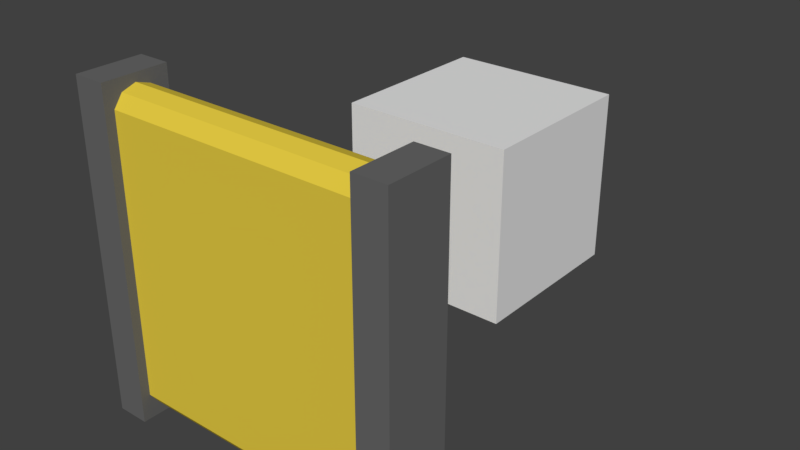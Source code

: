 # Source: Scoop.blend  (saved by Blender 2.91.10; exported with 4.5.12 LTS)
import bpy
from mathutils import Matrix  # noqa: F401  (used for matrix-valued properties, if any)

bpy.ops.wm.read_factory_settings(use_empty=True)
scene = bpy.context.scene
scene.name = 'Scene'

# ---- materials (node trees are filled in below, after node groups)
mat_conveyorbeltrim = bpy.data.materials.new('ConveyorBeltRim')
mat_conveyorbeltrim.alpha_threshold = 0.0
mat_conveyorbeltrim.use_transparent_shadow = False
mat_conveyorbeltrim.diffuse_color = (0.1376, 0.1376, 0.1376, 1.0)
mat_conveyorbeltrim.roughness = 0.5
mat_conveyorbeltaxle = bpy.data.materials.new('ConveyorBeltAxle')
mat_conveyorbeltaxle.alpha_threshold = 0.0
mat_conveyorbeltaxle.use_transparent_shadow = False
mat_conveyorbeltaxle.diffuse_color = (0.8, 0.6083, 0.0561, 1.0)
mat_conveyorbeltaxle.roughness = 0.5

# ---- material node trees

# ---- world
world_world = bpy.data.worlds.new('World'); scene.world = world_world
world_world.color = (0.05088, 0.05088, 0.05088)
world_world.use_sun_shadow = False
world_world.sun_shadow_jitter_overblur = 0.0
world_world.cycles.sampling_method = 'MANUAL'

# ---- meshes
me_cube = bpy.data.meshes.new('Cube')
me_cube.from_pydata([(0.4, -0.5, -0.1), (0.4, -0.5, 0.1), (0.4, 0.5, -0.1), (0.4, 0.5, 0.1), (0.5, -0.5, -0.1), (0.5, -0.5, 0.1), (0.5, 0.5, -0.1), (0.5, 0.5, 0.1), (-0.5, -0.5, -0.1), (-0.5, -0.5, 0.1), (-0.5, 0.5, -0.1), (-0.5, 0.5, 0.1), (-0.4, -0.5, -0.1), (-0.4, -0.5, 0.1), (-0.4, 0.5, -0.1), (-0.4, 0.5, 0.1)], [], [(0, 1, 3, 2), (2, 3, 7, 6), (6, 7, 5, 4), (4, 5, 1, 0), (2, 6, 4, 0), (7, 3, 1, 5), (8, 9, 11, 10), (10, 11, 15, 14), (14, 15, 13, 12), (12, 13, 9, 8), (10, 14, 12, 8), (15, 11, 9, 13)])
me_cube.materials.append(mat_conveyorbeltrim)
me_cube.use_remesh_preserve_volume = False
me_cube.use_remesh_preserve_attributes = False
me_cube.use_mirror_vertex_groups = False
me_cube.update()
me_cylinder = bpy.data.meshes.new('Cylinder')
me_cylinder.from_pydata([(-0.45, -0.475, 2.116e-08), (0.45, -0.475, 6.05e-08), (-0.45, -0.4607, 0.04408), (0.45, -0.4607, 0.04408), (-0.45, -0.4232, 0.07133), (0.45, -0.4232, 0.07133), (-0.45, 0.4232, 0.07133), (0.45, 0.4232, 0.07133), (-0.45, 0.4607, 0.04408), (0.45, 0.4607, 0.04408), (-0.45, 0.475, -5.712e-08), (0.45, 0.475, -1.778e-08), (-0.45, 0.4607, -0.04408), (0.45, 0.4607, -0.04408), (-0.45, 0.4232, -0.07133), (0.45, 0.4232, -0.07133), (-0.45, -0.4232, -0.07133), (0.45, -0.4232, -0.07133), (-0.45, -0.4607, -0.04408), (0.45, -0.4607, -0.04408)], [], [(0, 1, 3, 2), (2, 3, 5, 4), (4, 5, 7, 6), (6, 7, 9, 8), (8, 9, 11, 10), (10, 11, 13, 12), (12, 13, 15, 14), (14, 15, 17, 16), (3, 1, 19, 17, 15, 13, 11, 9, 7, 5), (16, 17, 19, 18), (18, 19, 1, 0), (0, 2, 4, 6, 8, 10, 12, 14, 16, 18)])
_uv = me_cylinder.uv_layers.new(name='UVMap')
_uv.uv.foreach_set('vector', [1.0, 0.5, 1.0, 1.0, 0.9, 1.0, 0.9, 0.5, 0.9, 0.5, 0.9, 1.0, 0.8, 1.0, 0.8, 0.5, 0.8, 0.5, 0.8, 1.0, 0.7, 1.0, 0.7, 0.5, 0.7, 0.5, 0.7, 1.0, 0.6, 1.0, 0.6, 0.5, 0.6, 0.5, 0.6, 1.0, 0.5, 1.0, 0.5, 0.5, 0.5, 0.5, 0.5, 1.0, 0.4, 1.0, 0.4, 0.5, 0.4, 0.5, 0.4, 1.0, 0.3, 1.0, 0.3, 0.5, 0.3, 0.5, 0.3, 1.0, 0.2, 1.0, 0.2, 0.5, 0.3911, 0.4442, 0.25, 0.49, 0.1089, 0.4442, 0.02175, 0.3242, 0.02175, 0.1758, 0.1089, 0.05584, 0.25, 0.01, 0.3911, 0.05584, 0.4783, 0.1758, 0.4783, 0.3242, 0.2, 0.5, 0.2, 1.0, 0.1, 1.0, 0.1, 0.5, 0.1, 0.5, 0.1, 1.0, -7.451e-08, 1.0, -7.451e-08, 0.5, 0.75, 0.49, 0.8911, 0.4442, 0.9783, 0.3242, 0.9783, 0.1758, 0.8911, 0.05584, 0.75, 0.01, 0.6089, 0.05584, 0.5217, 0.1758, 0.5217, 0.3242, 0.6089, 0.4442])
me_cylinder.materials.append(mat_conveyorbeltaxle)
me_cylinder.use_remesh_preserve_volume = False
me_cylinder.use_remesh_preserve_attributes = False
me_cylinder.use_mirror_vertex_groups = False
me_cylinder.update()
me_cube_001 = bpy.data.meshes.new('Cube.001')
me_cube_001.from_pydata([(-1.0, -1.0, -1.0), (-1.0, -1.0, 1.0), (-1.0, 1.0, -1.0), (-1.0, 1.0, 1.0), (1.0, -1.0, -1.0), (1.0, -1.0, 1.0), (1.0, 1.0, -1.0), (1.0, 1.0, 1.0)], [], [(0, 1, 3, 2), (2, 3, 7, 6), (6, 7, 5, 4), (4, 5, 1, 0), (2, 6, 4, 0), (7, 3, 1, 5)])
_uv = me_cube_001.uv_layers.new(name='UVMap')
_uv.uv.foreach_set('vector', [0.375, 0.0, 0.625, 0.0, 0.625, 0.25, 0.375, 0.25, 0.375, 0.25, 0.625, 0.25, 0.625, 0.5, 0.375, 0.5, 0.375, 0.5, 0.625, 0.5, 0.625, 0.75, 0.375, 0.75, 0.375, 0.75, 0.625, 0.75, 0.625, 1.0, 0.375, 1.0, 0.125, 0.5, 0.375, 0.5, 0.375, 0.75, 0.125, 0.75, 0.625, 0.5, 0.875, 0.5, 0.875, 0.75, 0.625, 0.75])
me_cube_001.use_remesh_fix_poles = True
me_cube_001.use_remesh_preserve_attributes = False
me_cube_001.use_mirror_vertex_groups = False
me_cube_001.update()

# ---- objects
ob_siding = bpy.data.objects.new('Siding', me_cube)
ob_tread = bpy.data.objects.new('Tread', me_cylinder)
ob_ref = bpy.data.objects.new('ref', me_cube_001)

# ---- transforms, parenting, visibility, modifiers, constraints
ob_siding.location = (-1.863e-08, -4.967e-09, -4.967e-09)
ob_siding.rotation_euler = (-1.571, -0.0, 0.0)
ob_siding.lineart.crease_threshold = 0.0
ob_tread.location = (0.0, -4.967e-09, 1.1e-08)
ob_tread.rotation_euler = (-1.571, -0.0, 0.0)
ob_tread.lineart.crease_threshold = 0.0
ob_ref.location = (0.0, 0.9047, 0.0)
ob_ref.scale = (0.2663, 0.2663, 0.2663)
ob_ref.lineart.crease_threshold = 0.0

# ---- collection membership
scene.collection.objects.link(ob_siding)
scene.collection.objects.link(ob_tread)
scene.collection.objects.link(ob_ref)

# ---- scene / render settings (as saved in the file)
scene.frame_start = 1; scene.frame_end = 250; scene.frame_set(1)
scene.render.engine = 'BLENDER_EEVEE_NEXT'
scene.render.resolution_percentage = 50
scene.render.dither_intensity = 0.0
scene.cycles.use_denoising = False
scene.cycles.samples = 128
scene.cycles.sampling_pattern = 'TABULATED_SOBOL'
scene.cycles.use_adaptive_sampling = False
scene.cycles.use_light_tree = False
scene.cycles.blur_glossy = 0.0
scene.cycles.sample_clamp_indirect = 0.0
scene.view_settings.view_transform = 'Standard'
bpy.context.view_layer.update()

# ---- added for rendering (the .blend has no active camera and no usable light): camera, sun
cam_auto = bpy.data.cameras.new('AutoCamera')
cam_auto.lens = 50.0
cam_auto.sensor_width = 36.0
cam_auto.clip_end = 1000.0
ob_auto_camera = bpy.data.objects.new('AutoCamera', cam_auto)
scene.collection.objects.link(ob_auto_camera)
ob_auto_camera.location = (1.75923, -1.57559, 1.40738)
ob_auto_camera.rotation_euler = (1.09748, -7.21219e-08, 0.694738)
scene.camera = ob_auto_camera
light_auto_sun = bpy.data.lights.new('AutoSun', 'SUN')
light_auto_sun.energy = 3.0
light_auto_sun.angle = 0.0523599
ob_auto_sun = bpy.data.objects.new('AutoSun', light_auto_sun)
scene.collection.objects.link(ob_auto_sun)
ob_auto_sun.rotation_euler = (0.872665, 0.174533, 0.523599)
bpy.context.view_layer.update()
